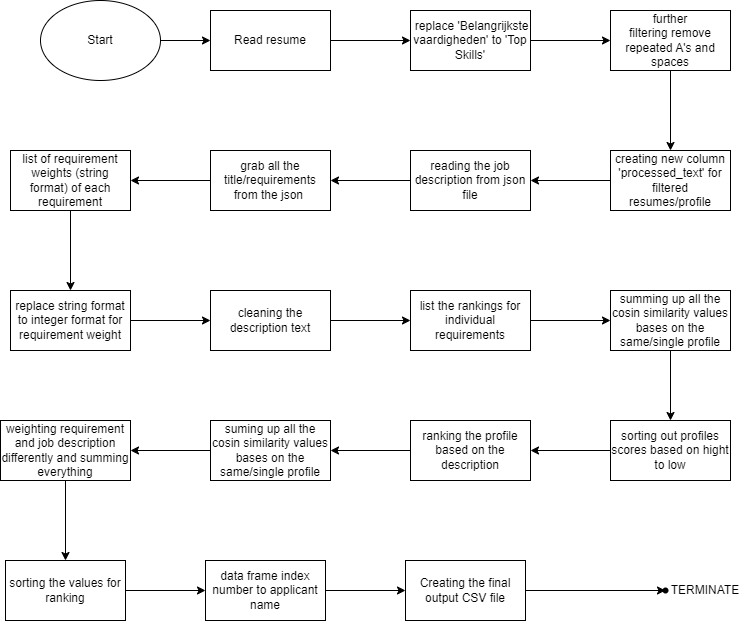

The diagram above was exported from draw.io. Its source (the exported page's mxGraphModel, read from the mxfile embedded in the PNG):
<mxGraphModel dx="1358" dy="708" grid="1" gridSize="10" guides="1" tooltips="1" connect="1" arrows="1" fold="1" page="1" pageScale="1" pageWidth="850" pageHeight="1100" math="0" shadow="0">
  <root>
    <mxCell id="0" />
    <mxCell id="1" parent="0" />
    <mxCell id="TuSa1LgQ-uoBtT2AOY10-3" value="" style="edgeStyle=orthogonalEdgeStyle;rounded=0;orthogonalLoop=1;jettySize=auto;html=1;" parent="1" source="TuSa1LgQ-uoBtT2AOY10-1" target="TuSa1LgQ-uoBtT2AOY10-2" edge="1">
      <mxGeometry relative="1" as="geometry" />
    </mxCell>
    <mxCell id="TuSa1LgQ-uoBtT2AOY10-1" value="Start" style="ellipse;whiteSpace=wrap;html=1;" parent="1" vertex="1">
      <mxGeometry x="110" y="180" width="120" height="80" as="geometry" />
    </mxCell>
    <mxCell id="TuSa1LgQ-uoBtT2AOY10-7" value="" style="edgeStyle=orthogonalEdgeStyle;rounded=0;orthogonalLoop=1;jettySize=auto;html=1;" parent="1" source="TuSa1LgQ-uoBtT2AOY10-2" target="TuSa1LgQ-uoBtT2AOY10-6" edge="1">
      <mxGeometry relative="1" as="geometry" />
    </mxCell>
    <mxCell id="TuSa1LgQ-uoBtT2AOY10-2" value="Read resume" style="rounded=0;whiteSpace=wrap;html=1;" parent="1" vertex="1">
      <mxGeometry x="280" y="190" width="120" height="60" as="geometry" />
    </mxCell>
    <mxCell id="TuSa1LgQ-uoBtT2AOY10-9" value="" style="edgeStyle=orthogonalEdgeStyle;rounded=0;orthogonalLoop=1;jettySize=auto;html=1;" parent="1" source="TuSa1LgQ-uoBtT2AOY10-6" target="TuSa1LgQ-uoBtT2AOY10-8" edge="1">
      <mxGeometry relative="1" as="geometry" />
    </mxCell>
    <mxCell id="TuSa1LgQ-uoBtT2AOY10-6" value="&amp;nbsp;replace 'Belangrijkste vaardigheden' to 'Top Skills'" style="whiteSpace=wrap;html=1;rounded=0;" parent="1" vertex="1">
      <mxGeometry x="480" y="190" width="120" height="60" as="geometry" />
    </mxCell>
    <mxCell id="TuSa1LgQ-uoBtT2AOY10-11" value="" style="edgeStyle=orthogonalEdgeStyle;rounded=0;orthogonalLoop=1;jettySize=auto;html=1;" parent="1" source="TuSa1LgQ-uoBtT2AOY10-8" target="TuSa1LgQ-uoBtT2AOY10-10" edge="1">
      <mxGeometry relative="1" as="geometry" />
    </mxCell>
    <mxCell id="TuSa1LgQ-uoBtT2AOY10-8" value="further filtering&amp;nbsp;remove repeated A's and spaces" style="whiteSpace=wrap;html=1;rounded=0;" parent="1" vertex="1">
      <mxGeometry x="680" y="190" width="120" height="60" as="geometry" />
    </mxCell>
    <mxCell id="TuSa1LgQ-uoBtT2AOY10-13" value="" style="edgeStyle=orthogonalEdgeStyle;rounded=0;orthogonalLoop=1;jettySize=auto;html=1;" parent="1" source="TuSa1LgQ-uoBtT2AOY10-10" target="TuSa1LgQ-uoBtT2AOY10-12" edge="1">
      <mxGeometry relative="1" as="geometry" />
    </mxCell>
    <mxCell id="TuSa1LgQ-uoBtT2AOY10-10" value="creating new&amp;nbsp;column 'processed_text' for filtered resumes/profile" style="rounded=0;whiteSpace=wrap;html=1;" parent="1" vertex="1">
      <mxGeometry x="680" y="330" width="120" height="60" as="geometry" />
    </mxCell>
    <mxCell id="TuSa1LgQ-uoBtT2AOY10-15" value="" style="edgeStyle=orthogonalEdgeStyle;rounded=0;orthogonalLoop=1;jettySize=auto;html=1;" parent="1" source="TuSa1LgQ-uoBtT2AOY10-12" target="TuSa1LgQ-uoBtT2AOY10-14" edge="1">
      <mxGeometry relative="1" as="geometry" />
    </mxCell>
    <mxCell id="TuSa1LgQ-uoBtT2AOY10-12" value="reading the job description from json file" style="whiteSpace=wrap;html=1;rounded=0;" parent="1" vertex="1">
      <mxGeometry x="480" y="330" width="120" height="60" as="geometry" />
    </mxCell>
    <mxCell id="TuSa1LgQ-uoBtT2AOY10-17" value="" style="edgeStyle=orthogonalEdgeStyle;rounded=0;orthogonalLoop=1;jettySize=auto;html=1;" parent="1" source="TuSa1LgQ-uoBtT2AOY10-14" target="TuSa1LgQ-uoBtT2AOY10-16" edge="1">
      <mxGeometry relative="1" as="geometry" />
    </mxCell>
    <mxCell id="TuSa1LgQ-uoBtT2AOY10-14" value="grab all the title/requirements from the json&amp;nbsp;" style="whiteSpace=wrap;html=1;rounded=0;" parent="1" vertex="1">
      <mxGeometry x="280" y="330" width="120" height="60" as="geometry" />
    </mxCell>
    <mxCell id="TuSa1LgQ-uoBtT2AOY10-19" value="" style="edgeStyle=orthogonalEdgeStyle;rounded=0;orthogonalLoop=1;jettySize=auto;html=1;" parent="1" source="TuSa1LgQ-uoBtT2AOY10-16" target="TuSa1LgQ-uoBtT2AOY10-18" edge="1">
      <mxGeometry relative="1" as="geometry" />
    </mxCell>
    <mxCell id="TuSa1LgQ-uoBtT2AOY10-16" value="list of requirement weights (string format) of each requirement" style="whiteSpace=wrap;html=1;rounded=0;" parent="1" vertex="1">
      <mxGeometry x="80" y="330" width="120" height="60" as="geometry" />
    </mxCell>
    <mxCell id="TuSa1LgQ-uoBtT2AOY10-21" value="" style="edgeStyle=orthogonalEdgeStyle;rounded=0;orthogonalLoop=1;jettySize=auto;html=1;" parent="1" source="TuSa1LgQ-uoBtT2AOY10-18" target="TuSa1LgQ-uoBtT2AOY10-20" edge="1">
      <mxGeometry relative="1" as="geometry" />
    </mxCell>
    <mxCell id="TuSa1LgQ-uoBtT2AOY10-18" value="replace string format to integer format for requirement weight" style="whiteSpace=wrap;html=1;rounded=0;" parent="1" vertex="1">
      <mxGeometry x="80" y="470" width="120" height="60" as="geometry" />
    </mxCell>
    <mxCell id="T6Qr65gT_4CnvvpkK3OR-2" value="" style="edgeStyle=orthogonalEdgeStyle;rounded=0;orthogonalLoop=1;jettySize=auto;html=1;" edge="1" parent="1" source="TuSa1LgQ-uoBtT2AOY10-20" target="T6Qr65gT_4CnvvpkK3OR-1">
      <mxGeometry relative="1" as="geometry" />
    </mxCell>
    <mxCell id="TuSa1LgQ-uoBtT2AOY10-20" value="cleaning the description text" style="whiteSpace=wrap;html=1;rounded=0;" parent="1" vertex="1">
      <mxGeometry x="280" y="470" width="120" height="60" as="geometry" />
    </mxCell>
    <mxCell id="T6Qr65gT_4CnvvpkK3OR-4" value="" style="edgeStyle=orthogonalEdgeStyle;rounded=0;orthogonalLoop=1;jettySize=auto;html=1;" edge="1" parent="1" source="T6Qr65gT_4CnvvpkK3OR-1" target="T6Qr65gT_4CnvvpkK3OR-3">
      <mxGeometry relative="1" as="geometry" />
    </mxCell>
    <mxCell id="T6Qr65gT_4CnvvpkK3OR-1" value="list the rankings for individual requirements" style="whiteSpace=wrap;html=1;rounded=0;" vertex="1" parent="1">
      <mxGeometry x="480" y="470" width="120" height="60" as="geometry" />
    </mxCell>
    <mxCell id="T6Qr65gT_4CnvvpkK3OR-6" value="" style="edgeStyle=orthogonalEdgeStyle;rounded=0;orthogonalLoop=1;jettySize=auto;html=1;" edge="1" parent="1" source="T6Qr65gT_4CnvvpkK3OR-3" target="T6Qr65gT_4CnvvpkK3OR-5">
      <mxGeometry relative="1" as="geometry" />
    </mxCell>
    <mxCell id="T6Qr65gT_4CnvvpkK3OR-3" value="summing up all the cosin similarity values bases on the same/single profile" style="whiteSpace=wrap;html=1;rounded=0;" vertex="1" parent="1">
      <mxGeometry x="680" y="470" width="120" height="60" as="geometry" />
    </mxCell>
    <mxCell id="T6Qr65gT_4CnvvpkK3OR-8" value="" style="edgeStyle=orthogonalEdgeStyle;rounded=0;orthogonalLoop=1;jettySize=auto;html=1;" edge="1" parent="1" source="T6Qr65gT_4CnvvpkK3OR-5" target="T6Qr65gT_4CnvvpkK3OR-7">
      <mxGeometry relative="1" as="geometry" />
    </mxCell>
    <mxCell id="T6Qr65gT_4CnvvpkK3OR-5" value="sorting out profiles scores based on hight to low" style="whiteSpace=wrap;html=1;rounded=0;" vertex="1" parent="1">
      <mxGeometry x="680" y="600" width="120" height="60" as="geometry" />
    </mxCell>
    <mxCell id="T6Qr65gT_4CnvvpkK3OR-10" value="" style="edgeStyle=orthogonalEdgeStyle;rounded=0;orthogonalLoop=1;jettySize=auto;html=1;" edge="1" parent="1" source="T6Qr65gT_4CnvvpkK3OR-7" target="T6Qr65gT_4CnvvpkK3OR-9">
      <mxGeometry relative="1" as="geometry" />
    </mxCell>
    <mxCell id="T6Qr65gT_4CnvvpkK3OR-7" value="ranking the profile based on the description" style="whiteSpace=wrap;html=1;rounded=0;" vertex="1" parent="1">
      <mxGeometry x="480" y="600" width="120" height="60" as="geometry" />
    </mxCell>
    <mxCell id="T6Qr65gT_4CnvvpkK3OR-12" value="" style="edgeStyle=orthogonalEdgeStyle;rounded=0;orthogonalLoop=1;jettySize=auto;html=1;" edge="1" parent="1" source="T6Qr65gT_4CnvvpkK3OR-9" target="T6Qr65gT_4CnvvpkK3OR-11">
      <mxGeometry relative="1" as="geometry" />
    </mxCell>
    <mxCell id="T6Qr65gT_4CnvvpkK3OR-9" value="suming up all the cosin similarity values bases on the same/single profile" style="whiteSpace=wrap;html=1;rounded=0;" vertex="1" parent="1">
      <mxGeometry x="280" y="600" width="120" height="60" as="geometry" />
    </mxCell>
    <mxCell id="T6Qr65gT_4CnvvpkK3OR-14" value="" style="edgeStyle=orthogonalEdgeStyle;rounded=0;orthogonalLoop=1;jettySize=auto;html=1;" edge="1" parent="1" source="T6Qr65gT_4CnvvpkK3OR-11" target="T6Qr65gT_4CnvvpkK3OR-13">
      <mxGeometry relative="1" as="geometry" />
    </mxCell>
    <mxCell id="T6Qr65gT_4CnvvpkK3OR-11" value="weighting requirement and job description differently and summing everything" style="whiteSpace=wrap;html=1;rounded=0;" vertex="1" parent="1">
      <mxGeometry x="70" y="600" width="130" height="60" as="geometry" />
    </mxCell>
    <mxCell id="T6Qr65gT_4CnvvpkK3OR-16" value="" style="edgeStyle=orthogonalEdgeStyle;rounded=0;orthogonalLoop=1;jettySize=auto;html=1;" edge="1" parent="1" source="T6Qr65gT_4CnvvpkK3OR-13" target="T6Qr65gT_4CnvvpkK3OR-15">
      <mxGeometry relative="1" as="geometry" />
    </mxCell>
    <mxCell id="T6Qr65gT_4CnvvpkK3OR-13" value="sorting the values for ranking" style="whiteSpace=wrap;html=1;rounded=0;" vertex="1" parent="1">
      <mxGeometry x="75" y="740" width="120" height="60" as="geometry" />
    </mxCell>
    <mxCell id="T6Qr65gT_4CnvvpkK3OR-18" value="" style="edgeStyle=orthogonalEdgeStyle;rounded=0;orthogonalLoop=1;jettySize=auto;html=1;" edge="1" parent="1" source="T6Qr65gT_4CnvvpkK3OR-15" target="T6Qr65gT_4CnvvpkK3OR-17">
      <mxGeometry relative="1" as="geometry" />
    </mxCell>
    <mxCell id="T6Qr65gT_4CnvvpkK3OR-15" value="data frame index number to applicant name" style="whiteSpace=wrap;html=1;rounded=0;" vertex="1" parent="1">
      <mxGeometry x="275" y="740" width="120" height="60" as="geometry" />
    </mxCell>
    <mxCell id="T6Qr65gT_4CnvvpkK3OR-20" value="" style="edgeStyle=orthogonalEdgeStyle;rounded=0;orthogonalLoop=1;jettySize=auto;html=1;" edge="1" parent="1" source="T6Qr65gT_4CnvvpkK3OR-17" target="T6Qr65gT_4CnvvpkK3OR-19">
      <mxGeometry relative="1" as="geometry" />
    </mxCell>
    <mxCell id="T6Qr65gT_4CnvvpkK3OR-17" value="Creating the final output CSV file" style="whiteSpace=wrap;html=1;rounded=0;" vertex="1" parent="1">
      <mxGeometry x="475" y="740" width="120" height="60" as="geometry" />
    </mxCell>
    <mxCell id="T6Qr65gT_4CnvvpkK3OR-19" value="" style="shape=waypoint;sketch=0;size=6;pointerEvents=1;points=[];fillColor=default;resizable=0;rotatable=0;perimeter=centerPerimeter;snapToPoint=1;rounded=0;" vertex="1" parent="1">
      <mxGeometry x="725" y="760" width="20" height="20" as="geometry" />
    </mxCell>
    <mxCell id="T6Qr65gT_4CnvvpkK3OR-22" value="TERMINATE" style="text;html=1;strokeColor=none;fillColor=none;align=center;verticalAlign=middle;whiteSpace=wrap;rounded=0;" vertex="1" parent="1">
      <mxGeometry x="745" y="755" width="60" height="30" as="geometry" />
    </mxCell>
  </root>
</mxGraphModel>